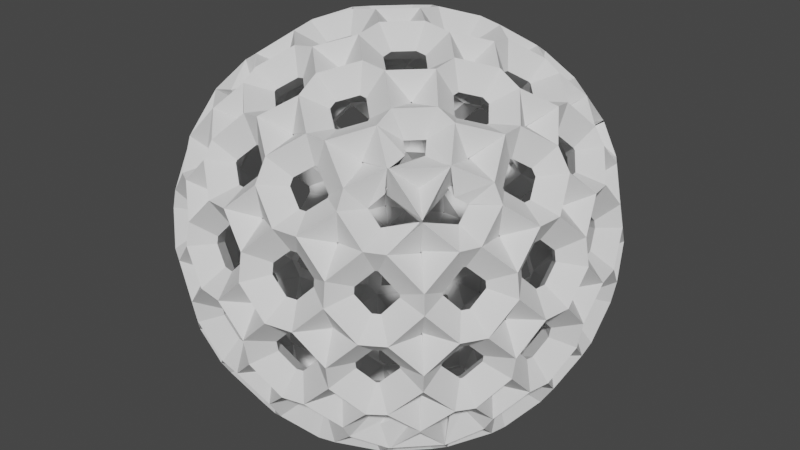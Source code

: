 # Source: CircleWire.blend  (saved by Blender 2.93.20; exported with 4.5.12 LTS)
import bpy
from mathutils import Matrix  # noqa: F401  (used for matrix-valued properties, if any)

bpy.ops.wm.read_factory_settings(use_empty=True)
scene = bpy.context.scene
scene.name = 'Scene'

# ---- collections
col_collection = bpy.data.collections.new('Collection'); scene.collection.children.link(col_collection)

# ---- world
world_world = bpy.data.worlds.new('World'); scene.world = world_world
world_world.use_nodes = True; world_world.node_tree.nodes.clear()
_N = world_world.node_tree.nodes; _L = world_world.node_tree.links
n0 = _N.new('ShaderNodeOutputWorld'); n0.name = 'World Output'; n0.location = (300, 300)
n1 = _N.new('ShaderNodeBackground'); n1.name = 'Background'; n1.location = (10, 300)
n1.inputs[0].default_value = (0.05088, 0.05088, 0.05088, 1.0)
_L.new(n1.outputs[0], n0.inputs[0])
n0.is_active_output = True
world_world.color = (0.05088, 0.05088, 0.05088)
world_world.use_sun_shadow = False
world_world.sun_shadow_jitter_overblur = 0.0

# ---- meshes
me_cube_002 = bpy.data.meshes.new('Cube.002')
me_cube_002.from_pydata([(-1.0, -1.0, -1.0), (-1.0, -1.0, 1.0), (-1.0, 1.0, -1.0), (-1.0, 1.0, 1.0), (1.0, -1.0, -1.0), (1.0, -1.0, 1.0), (1.0, 1.0, -1.0), (1.0, 1.0, 1.0)], [], [(0, 1, 3, 2), (2, 3, 7, 6), (6, 7, 5, 4), (4, 5, 1, 0), (2, 6, 4, 0), (7, 3, 1, 5)])
_uv = me_cube_002.uv_layers.new(name='UVMap')
_uv.uv.foreach_set('vector', [0.375, 0.0, 0.625, 0.0, 0.625, 0.25, 0.375, 0.25, 0.375, 0.25, 0.625, 0.25, 0.625, 0.5, 0.375, 0.5, 0.375, 0.5, 0.625, 0.5, 0.625, 0.75, 0.375, 0.75, 0.375, 0.75, 0.625, 0.75, 0.625, 1.0, 0.375, 1.0, 0.125, 0.5, 0.375, 0.5, 0.375, 0.75, 0.125, 0.75, 0.625, 0.5, 0.875, 0.5, 0.875, 0.75, 0.625, 0.75])
me_cube_002.use_remesh_fix_poles = True
me_cube_002.use_remesh_preserve_attributes = False
me_cube_002.update()

# ---- objects
ob_cube = bpy.data.objects.new('Cube', me_cube_002)

# ---- transforms, parenting, visibility, modifiers, constraints
ob_cube.location = (0.0, 0.0, 0.0)
_m = ob_cube.modifiers.new('Subdivision', 'SUBSURF')
_m = ob_cube.modifiers.new('Bevel', 'BEVEL')
_m.width = 1.0
_m.width_pct = 1.0
_m.affect = 'VERTICES'
_m.limit_method = 'NONE'
_m = ob_cube.modifiers.new('Wireframe', 'WIREFRAME')
_m.thickness = 0.153

# ---- collection membership
col_collection.objects.link(ob_cube)

# ---- scene / render settings (as saved in the file)
scene.frame_start = 1; scene.frame_end = 250; scene.frame_set(1)
scene.render.engine = 'BLENDER_EEVEE_NEXT'
scene.cycles.use_denoising = False
scene.cycles.samples = 128
scene.cycles.sampling_pattern = 'TABULATED_SOBOL'
scene.cycles.use_adaptive_sampling = False
scene.cycles.use_light_tree = False
scene.view_settings.view_transform = 'Filmic'
bpy.context.view_layer.update()

# ---- added for rendering (the .blend has no active camera and no usable light): camera, sun
cam_auto = bpy.data.cameras.new('AutoCamera')
cam_auto.lens = 50.0
cam_auto.sensor_width = 36.0
cam_auto.clip_end = 1000.0
ob_auto_camera = bpy.data.objects.new('AutoCamera', cam_auto)
scene.collection.objects.link(ob_auto_camera)
ob_auto_camera.location = (2.63257, -3.15908, 2.10605)
ob_auto_camera.rotation_euler = (1.09748, -7.21219e-08, 0.694738)
scene.camera = ob_auto_camera
light_auto_sun = bpy.data.lights.new('AutoSun', 'SUN')
light_auto_sun.energy = 3.0
light_auto_sun.angle = 0.0523599
ob_auto_sun = bpy.data.objects.new('AutoSun', light_auto_sun)
scene.collection.objects.link(ob_auto_sun)
ob_auto_sun.rotation_euler = (0.872665, 0.174533, 0.523599)
bpy.context.view_layer.update()

